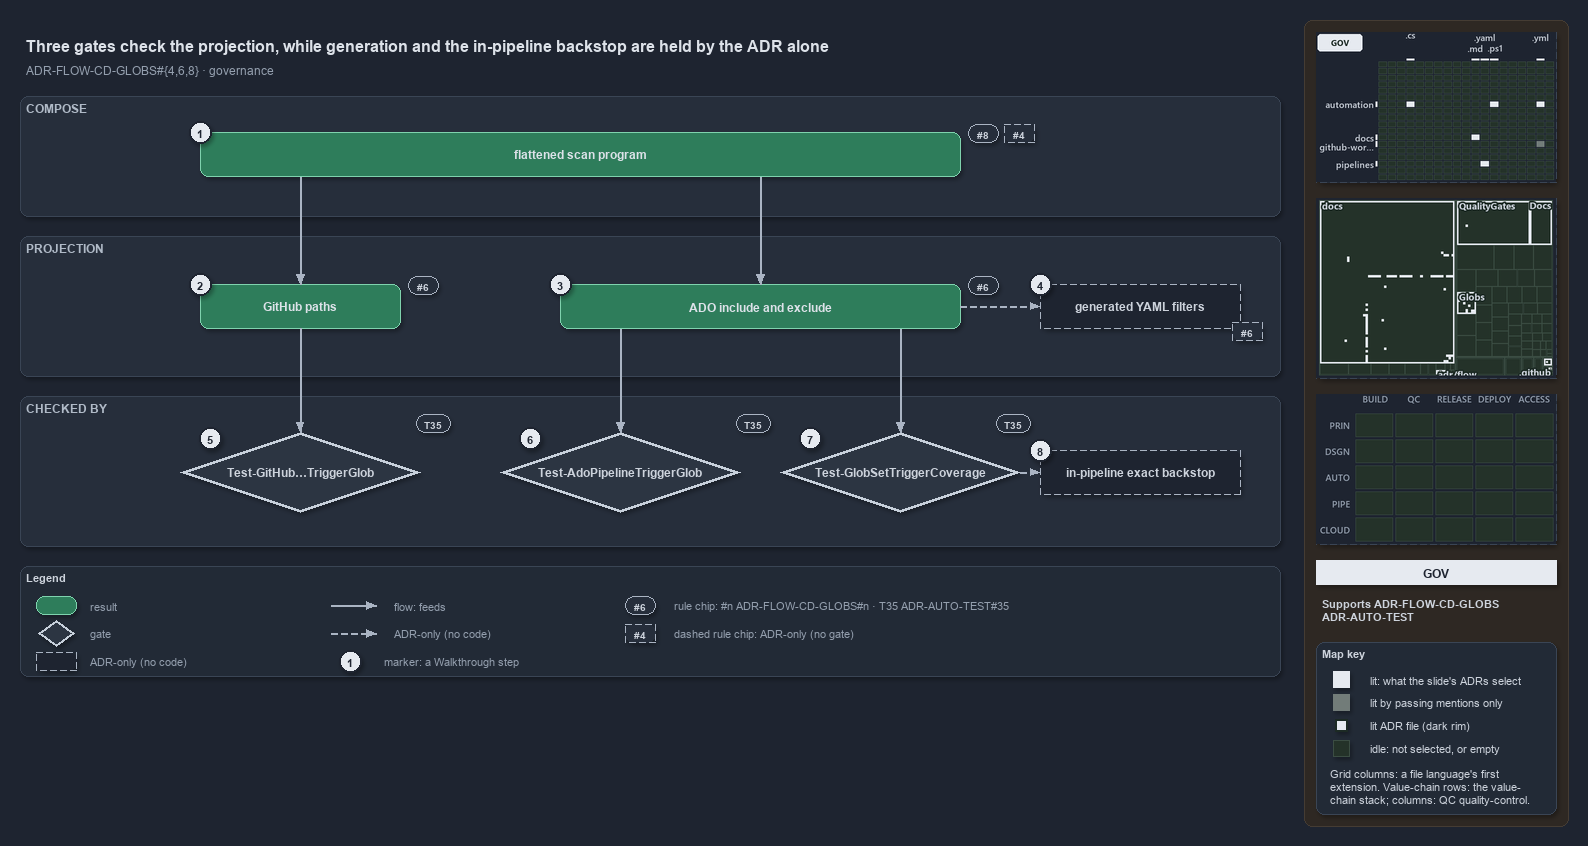

The diagram above was exported from draw.io. Its source (the exported page's mxGraphModel, read from the mxfile embedded in the PNG):
<mxGraphModel dx="1024" dy="768" grid="0" gridSize="10" guides="1" tooltips="1" connect="1" arrows="1" fold="1" page="1" pageScale="1" pageWidth="1572" pageHeight="700" background="#1E2430" math="0" shadow="1">
  <root>
    <mxCell id="0" />
    <mxCell id="1" parent="0" />
    <mxCell id="sidebar-bg" value="" style="rounded=1;arcSize=2;html=1;fillColor=#2E2823;strokeColor=#453C33;shadow=0;" vertex="1" parent="1">
      <mxGeometry x="1304" y="4" width="264" height="806" as="geometry" />
    </mxCell>
    <mxCell id="title" value="Three gates check the projection, while generation and the in-pipeline backstop are held by the ADR alone" style="text;html=1;align=left;verticalAlign=middle;fontSize=16;fontStyle=1;fontColor=#DDE2E9;" vertex="1" parent="1">
      <mxGeometry x="20" y="14" width="1260" height="30" as="geometry" />
    </mxCell>
    <mxCell id="subtitle" value="ADR-FLOW-CD-GLOBS#{4,6,8} &amp;#183; governance" style="text;html=1;align=left;verticalAlign=middle;fontSize=12;fontColor=#949FAE;" vertex="1" parent="1">
      <mxGeometry x="20" y="44" width="1240" height="20" as="geometry" />
    </mxCell>
    <mxCell id="band-compose" value="COMPOSE" style="rounded=1;html=1;arcSize=3;fillColor=#262E3B;strokeColor=#3A4555;verticalAlign=top;align=left;spacingLeft=8;fontStyle=1;fontSize=12;fontColor=#B0BAC7;" vertex="1" parent="1">
      <mxGeometry x="20" y="80" width="1260" height="120" as="geometry" />
    </mxCell>
    <mxCell id="band-projection" value="PROJECTION" style="rounded=1;html=1;arcSize=3;fillColor=#262E3B;strokeColor=#3A4555;verticalAlign=top;align=left;spacingLeft=8;fontStyle=1;fontSize=12;fontColor=#B0BAC7;" vertex="1" parent="1">
      <mxGeometry x="20" y="220" width="1260" height="140" as="geometry" />
    </mxCell>
    <mxCell id="band-checked" value="CHECKED BY" style="rounded=1;html=1;arcSize=3;fillColor=#262E3B;strokeColor=#3A4555;verticalAlign=top;align=left;spacingLeft=8;fontStyle=1;fontSize=12;fontColor=#B0BAC7;" vertex="1" parent="1">
      <mxGeometry x="20" y="380" width="1260" height="150" as="geometry" />
    </mxCell>
    <mxCell id="r-program" value="&lt;b&gt;flattened scan program&lt;/b&gt;" style="rounded=1;whiteSpace=wrap;html=1;arcSize=20;fillColor=#2E7D5B;strokeColor=#7FD3AE;fontColor=#DDE2E9;fontSize=12;" vertex="1" parent="1">
      <mxGeometry x="200" y="116" width="760" height="44" as="geometry" />
    </mxCell>
    <mxCell id="chip-8" value="#8" style="rounded=1;arcSize=50;whiteSpace=wrap;html=1;fillColor=#262E3B;strokeColor=#AAB4C3;fontColor=#CDD3DC;fontStyle=1;fontSize=10.5;" vertex="1" parent="1">
      <mxGeometry x="968" y="108" width="30" height="18" as="geometry" />
    </mxCell>
    <mxCell id="chip-4" value="#4" style="rounded=1;arcSize=50;whiteSpace=wrap;html=1;fillColor=#262E3B;strokeColor=#AAB4C3;fontColor=#CDD3DC;fontStyle=1;fontSize=10.5;dashed=1;" vertex="1" parent="1">
      <mxGeometry x="1004" y="108" width="30" height="18" as="geometry" />
    </mxCell>
    <mxCell id="r-github" value="&lt;b&gt;GitHub paths&lt;/b&gt;" style="rounded=1;whiteSpace=wrap;html=1;arcSize=20;fillColor=#2E7D5B;strokeColor=#7FD3AE;fontColor=#DDE2E9;fontSize=12;" vertex="1" parent="1">
      <mxGeometry x="200" y="268" width="200" height="44" as="geometry" />
    </mxCell>
    <mxCell id="r-ado" value="&lt;b&gt;ADO include and exclude&lt;/b&gt;" style="rounded=1;whiteSpace=wrap;html=1;arcSize=20;fillColor=#2E7D5B;strokeColor=#7FD3AE;fontColor=#DDE2E9;fontSize=12;" vertex="1" parent="1">
      <mxGeometry x="560" y="268" width="400" height="44" as="geometry" />
    </mxCell>
    <mxCell id="a-generated" value="&lt;b&gt;generated YAML filters&lt;/b&gt;" style="rounded=1;whiteSpace=wrap;html=1;arcSize=20;fillColor=#1E2430;strokeColor=#AAB4C3;dashed=1;fontColor=#CDD3DC;fontSize=12;" vertex="1" parent="1">
      <mxGeometry x="1040" y="268" width="200" height="44" as="geometry" />
    </mxCell>
    <mxCell id="chip-6a" value="#6" style="rounded=1;arcSize=50;whiteSpace=wrap;html=1;fillColor=#262E3B;strokeColor=#AAB4C3;fontColor=#CDD3DC;fontStyle=1;fontSize=10.5;" vertex="1" parent="1">
      <mxGeometry x="408" y="260" width="30" height="18" as="geometry" />
    </mxCell>
    <mxCell id="chip-6b" value="#6" style="rounded=1;arcSize=50;whiteSpace=wrap;html=1;fillColor=#262E3B;strokeColor=#AAB4C3;fontColor=#CDD3DC;fontStyle=1;fontSize=10.5;" vertex="1" parent="1">
      <mxGeometry x="968" y="260" width="30" height="18" as="geometry" />
    </mxCell>
    <mxCell id="chip-6c" value="#6" style="rounded=1;arcSize=50;whiteSpace=wrap;html=1;fillColor=#262E3B;strokeColor=#AAB4C3;fontColor=#CDD3DC;fontStyle=1;fontSize=10.5;dashed=1;" vertex="1" parent="1">
      <mxGeometry x="1232" y="306" width="30" height="18" as="geometry" />
    </mxCell>
    <mxCell id="p-program-gh" value="" style="text;html=1;strokeColor=none;fillColor=none;" vertex="1" parent="1">
      <mxGeometry x="300" y="160" width="1" height="1" as="geometry" />
    </mxCell>
    <mxCell id="p-program-ado" value="" style="text;html=1;strokeColor=none;fillColor=none;" vertex="1" parent="1">
      <mxGeometry x="760" y="160" width="1" height="1" as="geometry" />
    </mxCell>
    <mxCell id="e-program-github" value="" style="edgeStyle=orthogonalEdgeStyle;rounded=1;html=1;fontSize=10;fontColor=#CDD3DC;endArrow=block;strokeColor=#AAB4C3;shadow=0;" edge="1" parent="1" source="p-program-gh" target="r-github">
      <mxGeometry relative="1" as="geometry" />
    </mxCell>
    <mxCell id="e-program-ado" value="" style="edgeStyle=orthogonalEdgeStyle;rounded=1;html=1;fontSize=10;fontColor=#CDD3DC;endArrow=block;strokeColor=#AAB4C3;shadow=0;" edge="1" parent="1" source="p-program-ado" target="r-ado">
      <mxGeometry relative="1" as="geometry" />
    </mxCell>
    <mxCell id="e-ado-generated" value="" style="edgeStyle=orthogonalEdgeStyle;rounded=1;html=1;fontSize=10;fontColor=#CDD3DC;endArrow=block;strokeColor=#AAB4C3;shadow=0;dashed=1;" edge="1" parent="1" source="r-ado" target="a-generated">
      <mxGeometry relative="1" as="geometry" />
    </mxCell>
    <mxCell id="g-github" value="&lt;b&gt;Test-GitHub&amp;#8230;TriggerGlob&lt;/b&gt;" style="rhombus;whiteSpace=wrap;html=1;fillColor=#2C3542;strokeColor=#C7D0DB;strokeWidth=3;fontColor=#CDD3DC;fontSize=12;" vertex="1" parent="1">
      <mxGeometry x="180" y="416" width="240" height="80" as="geometry" />
    </mxCell>
    <mxCell id="g-ado" value="&lt;b&gt;Test-AdoPipelineTriggerGlob&lt;/b&gt;" style="rhombus;whiteSpace=wrap;html=1;fillColor=#2C3542;strokeColor=#C7D0DB;strokeWidth=3;fontColor=#CDD3DC;fontSize=12;" vertex="1" parent="1">
      <mxGeometry x="500" y="416" width="240" height="80" as="geometry" />
    </mxCell>
    <mxCell id="g-coverage" value="&lt;b&gt;Test-GlobSetTriggerCoverage&lt;/b&gt;" style="rhombus;whiteSpace=wrap;html=1;fillColor=#2C3542;strokeColor=#C7D0DB;strokeWidth=3;fontColor=#CDD3DC;fontSize=12;" vertex="1" parent="1">
      <mxGeometry x="780" y="416" width="240" height="80" as="geometry" />
    </mxCell>
    <mxCell id="a-backstop" value="&lt;b&gt;in-pipeline exact backstop&lt;/b&gt;" style="rounded=1;whiteSpace=wrap;html=1;arcSize=20;fillColor=#1E2430;strokeColor=#AAB4C3;dashed=1;fontColor=#CDD3DC;fontSize=12;" vertex="1" parent="1">
      <mxGeometry x="1040" y="434" width="200" height="44" as="geometry" />
    </mxCell>
    <mxCell id="chip-t1" value="T35" style="rounded=1;arcSize=50;whiteSpace=wrap;html=1;fillColor=#262E3B;strokeColor=#AAB4C3;fontColor=#CDD3DC;fontStyle=1;fontSize=10.5;" vertex="1" parent="1">
      <mxGeometry x="416" y="398" width="34" height="18" as="geometry" />
    </mxCell>
    <mxCell id="chip-t2" value="T35" style="rounded=1;arcSize=50;whiteSpace=wrap;html=1;fillColor=#262E3B;strokeColor=#AAB4C3;fontColor=#CDD3DC;fontStyle=1;fontSize=10.5;" vertex="1" parent="1">
      <mxGeometry x="736" y="398" width="34" height="18" as="geometry" />
    </mxCell>
    <mxCell id="chip-t3" value="T35" style="rounded=1;arcSize=50;whiteSpace=wrap;html=1;fillColor=#262E3B;strokeColor=#AAB4C3;fontColor=#CDD3DC;fontStyle=1;fontSize=10.5;" vertex="1" parent="1">
      <mxGeometry x="996" y="398" width="34" height="18" as="geometry" />
    </mxCell>
    <mxCell id="p-ado-b1" value="" style="text;html=1;strokeColor=none;fillColor=none;" vertex="1" parent="1">
      <mxGeometry x="620" y="312" width="1" height="1" as="geometry" />
    </mxCell>
    <mxCell id="p-ado-b2" value="" style="text;html=1;strokeColor=none;fillColor=none;" vertex="1" parent="1">
      <mxGeometry x="900" y="312" width="1" height="1" as="geometry" />
    </mxCell>
    <mxCell id="p-gado-top" value="" style="text;html=1;strokeColor=none;fillColor=none;" vertex="1" parent="1">
      <mxGeometry x="620" y="416" width="1" height="1" as="geometry" />
    </mxCell>
    <mxCell id="p-gcov-top" value="" style="text;html=1;strokeColor=none;fillColor=none;" vertex="1" parent="1">
      <mxGeometry x="900" y="416" width="1" height="1" as="geometry" />
    </mxCell>
    <mxCell id="e-github-gate" value="" style="edgeStyle=orthogonalEdgeStyle;rounded=1;html=1;fontSize=10;fontColor=#CDD3DC;endArrow=block;strokeColor=#AAB4C3;shadow=0;" edge="1" parent="1" source="r-github" target="g-github">
      <mxGeometry relative="1" as="geometry" />
    </mxCell>
    <mxCell id="e-ado-gate" value="" style="edgeStyle=orthogonalEdgeStyle;rounded=1;html=1;fontSize=10;fontColor=#CDD3DC;endArrow=block;strokeColor=#AAB4C3;shadow=0;" edge="1" parent="1" source="p-ado-b1" target="p-gado-top">
      <mxGeometry relative="1" as="geometry" />
    </mxCell>
    <mxCell id="e-ado-coverage" value="" style="edgeStyle=orthogonalEdgeStyle;rounded=1;html=1;fontSize=10;fontColor=#CDD3DC;endArrow=block;strokeColor=#AAB4C3;shadow=0;" edge="1" parent="1" source="p-ado-b2" target="p-gcov-top">
      <mxGeometry relative="1" as="geometry" />
    </mxCell>
    <mxCell id="e-coverage-backstop" value="" style="edgeStyle=orthogonalEdgeStyle;rounded=1;html=1;fontSize=10;fontColor=#CDD3DC;endArrow=block;strokeColor=#AAB4C3;shadow=0;dashed=1;" edge="1" parent="1" source="g-coverage" target="a-backstop">
      <mxGeometry relative="1" as="geometry" />
    </mxCell>
    <mxCell id="mark-1" value="1" style="ellipse;html=1;fillColor=#E6EAF0;strokeColor=#1E2430;strokeWidth=2;fontColor=#1E2430;fontStyle=1;fontSize=11;" vertex="1" parent="1">
      <mxGeometry x="189" y="105" width="22" height="22" as="geometry" />
    </mxCell>
    <mxCell id="mark-2" value="2" style="ellipse;html=1;fillColor=#E6EAF0;strokeColor=#1E2430;strokeWidth=2;fontColor=#1E2430;fontStyle=1;fontSize=11;" vertex="1" parent="1">
      <mxGeometry x="189" y="257" width="22" height="22" as="geometry" />
    </mxCell>
    <mxCell id="mark-3" value="3" style="ellipse;html=1;fillColor=#E6EAF0;strokeColor=#1E2430;strokeWidth=2;fontColor=#1E2430;fontStyle=1;fontSize=11;" vertex="1" parent="1">
      <mxGeometry x="549" y="257" width="22" height="22" as="geometry" />
    </mxCell>
    <mxCell id="mark-4" value="4" style="ellipse;html=1;fillColor=#E6EAF0;strokeColor=#1E2430;strokeWidth=2;fontColor=#1E2430;fontStyle=1;fontSize=11;" vertex="1" parent="1">
      <mxGeometry x="1029" y="257" width="22" height="22" as="geometry" />
    </mxCell>
    <mxCell id="mark-5" value="5" style="ellipse;html=1;fillColor=#E6EAF0;strokeColor=#1E2430;strokeWidth=2;fontColor=#1E2430;fontStyle=1;fontSize=11;" vertex="1" parent="1">
      <mxGeometry x="199" y="411" width="22" height="22" as="geometry" />
    </mxCell>
    <mxCell id="mark-6" value="6" style="ellipse;html=1;fillColor=#E6EAF0;strokeColor=#1E2430;strokeWidth=2;fontColor=#1E2430;fontStyle=1;fontSize=11;" vertex="1" parent="1">
      <mxGeometry x="519" y="411" width="22" height="22" as="geometry" />
    </mxCell>
    <mxCell id="mark-7" value="7" style="ellipse;html=1;fillColor=#E6EAF0;strokeColor=#1E2430;strokeWidth=2;fontColor=#1E2430;fontStyle=1;fontSize=11;" vertex="1" parent="1">
      <mxGeometry x="799" y="411" width="22" height="22" as="geometry" />
    </mxCell>
    <mxCell id="mark-8" value="8" style="ellipse;html=1;fillColor=#E6EAF0;strokeColor=#1E2430;strokeWidth=2;fontColor=#1E2430;fontStyle=1;fontSize=11;" vertex="1" parent="1">
      <mxGeometry x="1029" y="423" width="22" height="22" as="geometry" />
    </mxCell>
    <mxCell id="legend" value="&lt;b&gt;Legend&lt;/b&gt;" style="rounded=1;whiteSpace=wrap;html=1;arcSize=6;fillColor=#222A36;strokeColor=#3A4555;align=left;verticalAlign=top;spacing=8;fontSize=11;fontColor=#CDD3DC;" vertex="1" parent="1">
      <mxGeometry x="20" y="550" width="1260" height="110" as="geometry" />
    </mxCell>
    <mxCell id="lg-0" value="" style="rounded=1;html=1;arcSize=20;fillColor=#2E7D5B;strokeColor=#7FD3AE;" vertex="1" parent="1">
      <mxGeometry x="36" y="580" width="40" height="18" as="geometry" />
    </mxCell>
    <mxCell id="lg-0-t" value="result" style="text;html=1;align=left;verticalAlign=middle;fontSize=11;fontColor=#949FAE;" vertex="1" parent="1">
      <mxGeometry x="84" y="579" width="270" height="20" as="geometry" />
    </mxCell>
    <mxCell id="lg-1" value="" style="rhombus;html=1;fillColor=#2C3542;strokeColor=#C7D0DB;strokeWidth=2;fontColor=#CDD3DC;" vertex="1" parent="1">
      <mxGeometry x="38" y="604" width="36" height="26" as="geometry" />
    </mxCell>
    <mxCell id="lg-1-t" value="gate" style="text;html=1;align=left;verticalAlign=middle;fontSize=11;fontColor=#949FAE;" vertex="1" parent="1">
      <mxGeometry x="84" y="607" width="270" height="20" as="geometry" />
    </mxCell>
    <mxCell id="lg-2" value="" style="rounded=1;html=1;arcSize=20;fillColor=#1E2430;strokeColor=#AAB4C3;dashed=1;" vertex="1" parent="1">
      <mxGeometry x="36" y="636" width="40" height="18" as="geometry" />
    </mxCell>
    <mxCell id="lg-2-t" value="ADR-only (no code)" style="text;html=1;align=left;verticalAlign=middle;fontSize=11;fontColor=#949FAE;" vertex="1" parent="1">
      <mxGeometry x="84" y="635" width="270" height="20" as="geometry" />
    </mxCell>
    <mxCell id="lg-3-a" value="" style="text;html=1;strokeColor=none;fillColor=none;" vertex="1" parent="1">
      <mxGeometry x="330" y="589" width="1" height="1" as="geometry" />
    </mxCell>
    <mxCell id="lg-3-b" value="" style="text;html=1;strokeColor=none;fillColor=none;" vertex="1" parent="1">
      <mxGeometry x="376" y="589" width="1" height="1" as="geometry" />
    </mxCell>
    <mxCell id="lg-3" value="" style="edgeStyle=orthogonalEdgeStyle;rounded=1;html=1;fontSize=10;fontColor=#CDD3DC;endArrow=block;strokeColor=#AAB4C3;shadow=0;" edge="1" parent="1" source="lg-3-a" target="lg-3-b">
      <mxGeometry relative="1" as="geometry" />
    </mxCell>
    <mxCell id="lg-3-t" value="flow: feeds" style="text;html=1;align=left;verticalAlign=middle;fontSize=11;fontColor=#949FAE;" vertex="1" parent="1">
      <mxGeometry x="388" y="579" width="260" height="20" as="geometry" />
    </mxCell>
    <mxCell id="lg-4-a" value="" style="text;html=1;strokeColor=none;fillColor=none;" vertex="1" parent="1">
      <mxGeometry x="330" y="617" width="1" height="1" as="geometry" />
    </mxCell>
    <mxCell id="lg-4-b" value="" style="text;html=1;strokeColor=none;fillColor=none;" vertex="1" parent="1">
      <mxGeometry x="376" y="617" width="1" height="1" as="geometry" />
    </mxCell>
    <mxCell id="lg-4" value="" style="edgeStyle=orthogonalEdgeStyle;rounded=1;html=1;fontSize=10;fontColor=#CDD3DC;endArrow=block;strokeColor=#AAB4C3;shadow=0;dashed=1;" edge="1" parent="1" source="lg-4-a" target="lg-4-b">
      <mxGeometry relative="1" as="geometry" />
    </mxCell>
    <mxCell id="lg-4-t" value="ADR-only (no code)" style="text;html=1;align=left;verticalAlign=middle;fontSize=11;fontColor=#949FAE;" vertex="1" parent="1">
      <mxGeometry x="388" y="607" width="260" height="20" as="geometry" />
    </mxCell>
    <mxCell id="lg-5" value="1" style="ellipse;html=1;fillColor=#E6EAF0;strokeColor=#1E2430;strokeWidth=2;fontColor=#1E2430;fontStyle=1;fontSize=11;" vertex="1" parent="1">
      <mxGeometry x="339" y="634" width="22" height="22" as="geometry" />
    </mxCell>
    <mxCell id="lg-5-t" value="marker: a Walkthrough step" style="text;html=1;align=left;verticalAlign=middle;fontSize=11;fontColor=#949FAE;" vertex="1" parent="1">
      <mxGeometry x="378" y="635" width="270" height="20" as="geometry" />
    </mxCell>
    <mxCell id="lg-6" value="#6" style="rounded=1;arcSize=50;whiteSpace=wrap;html=1;fillColor=#262E3B;strokeColor=#AAB4C3;fontColor=#CDD3DC;fontStyle=1;fontSize=10.5;" vertex="1" parent="1">
      <mxGeometry x="625" y="580" width="30" height="18" as="geometry" />
    </mxCell>
    <mxCell id="lg-6-t" value="rule chip: #n ADR-FLOW-CD-GLOBS#n &amp;#183; T35 ADR-AUTO-TEST#35" style="text;html=1;align=left;verticalAlign=middle;fontSize=11;fontColor=#949FAE;" vertex="1" parent="1">
      <mxGeometry x="668" y="579" width="270" height="20" as="geometry" />
    </mxCell>
    <mxCell id="lg-7" value="#4" style="rounded=1;arcSize=50;whiteSpace=wrap;html=1;fillColor=#262E3B;strokeColor=#AAB4C3;fontColor=#CDD3DC;fontStyle=1;fontSize=10.5;dashed=1;" vertex="1" parent="1">
      <mxGeometry x="625" y="608" width="30" height="18" as="geometry" />
    </mxCell>
    <mxCell id="lg-7-t" value="dashed rule chip: ADR-only (no gate)" style="text;html=1;align=left;verticalAlign=middle;fontSize=11;fontColor=#949FAE;" vertex="1" parent="1">
      <mxGeometry x="668" y="607" width="270" height="20" as="geometry" />
    </mxCell>
    <mxCell id="minimap-grid" value="" style="shape=image;imageAspect=0;rounded=1;arcSize=4;whiteSpace=wrap;html=1;fillColor=#262E3B;strokeColor=#3A4555;dashed=1;fontColor=#949FAE;fontSize=11;image=data:image/png,(base64 omitted: 13060 chars);" vertex="1" parent="1">
      <mxGeometry x="1316" y="16" width="240" height="150" as="geometry" />
    </mxCell>
    <mxCell id="minimap-tree" value="" style="shape=image;imageAspect=0;rounded=1;arcSize=4;whiteSpace=wrap;html=1;fillColor=#262E3B;strokeColor=#3A4555;dashed=1;fontColor=#949FAE;fontSize=11;image=data:image/png,(base64 omitted: 15112 chars);" vertex="1" parent="1">
      <mxGeometry x="1316" y="182" width="240" height="180" as="geometry" />
    </mxCell>
    <mxCell id="minimap-chain" value="" style="shape=image;imageAspect=0;rounded=1;arcSize=4;whiteSpace=wrap;html=1;fillColor=#262E3B;strokeColor=#3A4555;dashed=1;fontColor=#949FAE;fontSize=11;image=data:image/png,(base64 omitted: 11912 chars);" vertex="1" parent="1">
      <mxGeometry x="1316" y="378" width="240" height="150" as="geometry" />
    </mxCell>
    <mxCell id="lens-badge" value="GOV" style="rounded=0;whiteSpace=wrap;html=1;align=center;verticalAlign=middle;fontSize=12;fontStyle=1;fontColor=#1E2430;fillColor=#E6EAF0;strokeColor=none;" vertex="1" parent="1">
      <mxGeometry x="1316" y="544" width="240" height="24" as="geometry" />
    </mxCell>
    <mxCell id="supports" value="&lt;b&gt;Supports&lt;/b&gt; ADR-FLOW-CD-GLOBS&lt;br&gt;ADR-AUTO-TEST" style="text;html=1;whiteSpace=wrap;align=left;verticalAlign=top;fontSize=11;fontColor=#CDD3DC;" vertex="1" parent="1">
      <mxGeometry x="1316" y="576" width="240" height="38" as="geometry" />
    </mxCell>
    <mxCell id="mapkey" value="&lt;b&gt;Map key&lt;/b&gt;" style="rounded=1;arcSize=6;whiteSpace=wrap;html=1;align=left;verticalAlign=top;fontSize=11;fontColor=#CDD3DC;fillColor=#222A36;strokeColor=#3A4555;spacingLeft=8;spacingTop=2;" vertex="1" parent="1">
      <mxGeometry x="1316" y="626" width="240" height="172" as="geometry" />
    </mxCell>
    <mxCell id="mapkey-lit" value="" style="rounded=0;html=1;fillColor=#E6EAF0;strokeColor=#E6EAF0;" vertex="1" parent="1">
      <mxGeometry x="1333.0" y="655.0" width="16" height="16" as="geometry" />
    </mxCell>
    <mxCell id="mapkey-lit-text" value="lit: what the slide's ADRs select" style="text;html=1;align=left;verticalAlign=middle;fontSize=11;fontColor=#CDD3DC;" vertex="1" parent="1">
      <mxGeometry x="1364" y="653" width="184" height="20" as="geometry" />
    </mxCell>
    <mxCell id="mapkey-touched" value="" style="rounded=0;html=1;fillColor=#727C79;strokeColor=#727C79;" vertex="1" parent="1">
      <mxGeometry x="1333.0" y="678.0" width="16" height="16" as="geometry" />
    </mxCell>
    <mxCell id="mapkey-touched-text" value="lit by passing mentions only" style="text;html=1;align=left;verticalAlign=middle;fontSize=11;fontColor=#CDD3DC;" vertex="1" parent="1">
      <mxGeometry x="1364" y="676" width="184" height="20" as="geometry" />
    </mxCell>
    <mxCell id="mapkey-adr" value="" style="rounded=0;html=1;fillColor=#E6EAF0;strokeColor=#1C2A24;strokeWidth=2;" vertex="1" parent="1">
      <mxGeometry x="1335.0" y="703.0" width="12" height="12" as="geometry" />
    </mxCell>
    <mxCell id="mapkey-adr-text" value="lit ADR file (dark rim)" style="text;html=1;align=left;verticalAlign=middle;fontSize=11;fontColor=#CDD3DC;" vertex="1" parent="1">
      <mxGeometry x="1364" y="699" width="184" height="20" as="geometry" />
    </mxCell>
    <mxCell id="mapkey-idle" value="" style="rounded=0;html=1;fillColor=#243229;strokeColor=#3B4D43;" vertex="1" parent="1">
      <mxGeometry x="1333.0" y="724.0" width="16" height="16" as="geometry" />
    </mxCell>
    <mxCell id="mapkey-idle-text" value="idle: not selected, or empty" style="text;html=1;align=left;verticalAlign=middle;fontSize=11;fontColor=#CDD3DC;" vertex="1" parent="1">
      <mxGeometry x="1364" y="722" width="184" height="20" as="geometry" />
    </mxCell>
    <mxCell id="mapkey-codes" value="Grid columns: a file language's first&lt;br&gt;extension. Value-chain rows: the value-&lt;br&gt;chain stack; columns: QC quality-control." style="text;html=1;align=left;verticalAlign=top;whiteSpace=wrap;fontSize=11;fontColor=#CDD3DC;" vertex="1" parent="1">
      <mxGeometry x="1324" y="746" width="224" height="46" as="geometry" />
    </mxCell>
  </root>
</mxGraphModel>